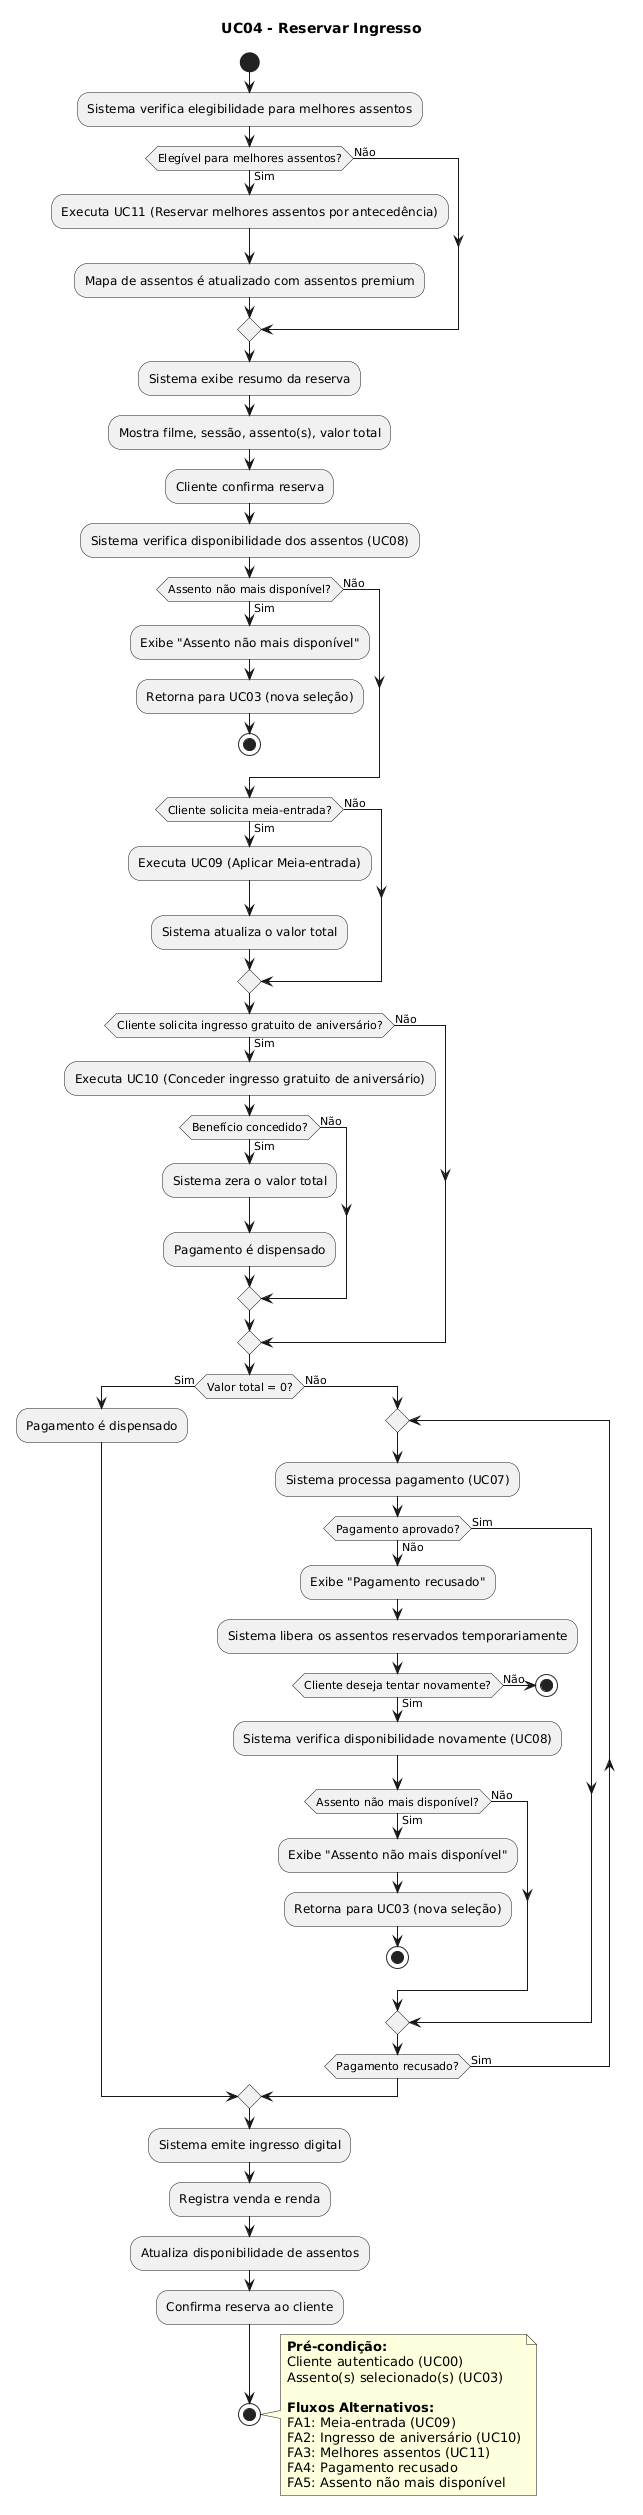

The diagram above was rendered by PlantUML. Its source (embedded in the PNG):
@startuml
title UC04 - Reservar Ingresso

start
:Sistema verifica elegibilidade para melhores assentos;

if (Elegível para melhores assentos?) then (Sim)
  :Executa UC11 (Reservar melhores assentos por antecedência);
  :Mapa de assentos é atualizado com assentos premium;
else (Não)
endif

:Sistema exibe resumo da reserva;
:Mostra filme, sessão, assento(s), valor total;
:Cliente confirma reserva;

:Sistema verifica disponibilidade dos assentos (UC08);

if (Assento não mais disponível?) then (Sim)
  :Exibe "Assento não mais disponível";
  :Retorna para UC03 (nova seleção);
  stop
else (Não)
endif

if (Cliente solicita meia-entrada?) then (Sim)
  :Executa UC09 (Aplicar Meia-entrada);
  :Sistema atualiza o valor total;
else (Não)
endif

if (Cliente solicita ingresso gratuito de aniversário?) then (Sim)
  :Executa UC10 (Conceder ingresso gratuito de aniversário);

  if (Benefício concedido?) then (Sim)
    :Sistema zera o valor total;
    :Pagamento é dispensado;
  else (Não)
  endif
else (Não)
endif

if (Valor total = 0?) then (Sim)
  :Pagamento é dispensado;
else (Não)
  repeat
    :Sistema processa pagamento (UC07);

    if (Pagamento aprovado?) then (Sim)
    else (Não)
      :Exibe "Pagamento recusado";
      :Sistema libera os assentos reservados temporariamente;

      if (Cliente deseja tentar novamente?) then (Sim)
        :Sistema verifica disponibilidade novamente (UC08);
        if (Assento não mais disponível?) then (Sim)
          :Exibe "Assento não mais disponível";
          :Retorna para UC03 (nova seleção);
          stop
        else (Não)
        endif
      else (Não)
        stop
      endif
    endif
  repeat while (Pagamento recusado?) is (Sim)
endif

:Sistema emite ingresso digital;
:Registra venda e renda;
:Atualiza disponibilidade de assentos;
:Confirma reserva ao cliente;
stop

note right
  **Pré-condição:**
  Cliente autenticado (UC00)
  Assento(s) selecionado(s) (UC03)
  
  **Fluxos Alternativos:**
  FA1: Meia-entrada (UC09)
  FA2: Ingresso de aniversário (UC10)
  FA3: Melhores assentos (UC11)
  FA4: Pagamento recusado
  FA5: Assento não mais disponível
end note
@enduml